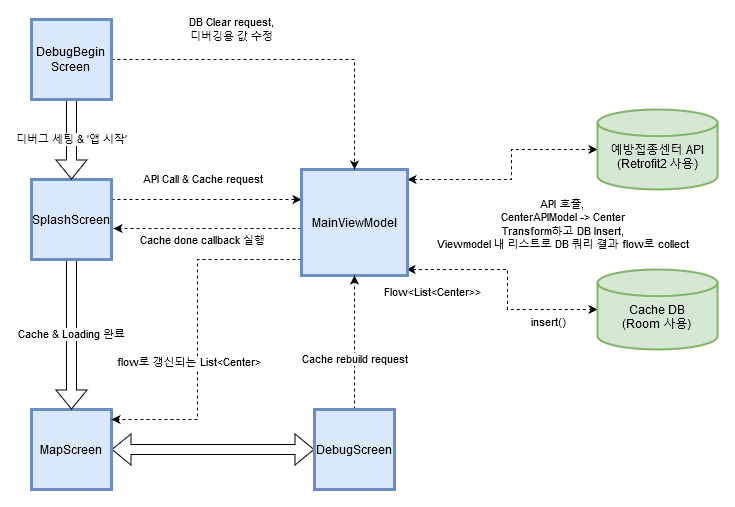

The diagram above was exported from draw.io. Its source (the exported page's mxGraphModel, read from the mxfile embedded in the PNG):
<mxGraphModel dx="1102" dy="572" grid="1" gridSize="10" guides="1" tooltips="1" connect="1" arrows="1" fold="1" page="1" pageScale="1" pageWidth="827" pageHeight="1169" math="0" shadow="0">
  <root>
    <mxCell id="0" />
    <mxCell id="1" parent="0" />
    <mxCell id="M4UYg1CV0ED5aCKO9vJN-6" style="edgeStyle=orthogonalEdgeStyle;rounded=0;orthogonalLoop=1;jettySize=auto;html=1;exitX=0.991;exitY=0.943;exitDx=0;exitDy=0;dashed=1;startArrow=classic;startFill=1;exitPerimeter=0;entryX=0;entryY=0.5;entryDx=0;entryDy=0;entryPerimeter=0;" edge="1" parent="1" source="M4UYg1CV0ED5aCKO9vJN-11" target="M4UYg1CV0ED5aCKO9vJN-33">
      <mxGeometry relative="1" as="geometry">
        <mxPoint x="650" y="310" as="targetPoint" />
        <Array as="points">
          <mxPoint x="556" y="270" />
          <mxPoint x="556" y="310" />
        </Array>
      </mxGeometry>
    </mxCell>
    <mxCell id="M4UYg1CV0ED5aCKO9vJN-10" value="&lt;div&gt;API 호출,&lt;br&gt;&lt;/div&gt;&lt;div&gt;CenterAPIModel -&amp;gt; Center&lt;/div&gt;&lt;div&gt;Transform하고 DB Insert,&lt;/div&gt;&lt;div&gt;Viewmodel 내 리스트로 DB 쿼리 결과 flow로 collect&lt;br&gt;&lt;/div&gt;" style="edgeLabel;html=1;align=center;verticalAlign=middle;resizable=0;points=[];" vertex="1" connectable="0" parent="M4UYg1CV0ED5aCKO9vJN-6">
      <mxGeometry x="-0.1233" y="1" relative="1" as="geometry">
        <mxPoint x="53" y="-46" as="offset" />
      </mxGeometry>
    </mxCell>
    <mxCell id="M4UYg1CV0ED5aCKO9vJN-8" value="API Call &amp;amp; Cache request" style="edgeStyle=orthogonalEdgeStyle;rounded=0;orthogonalLoop=1;jettySize=auto;html=1;exitX=1;exitY=0.25;exitDx=0;exitDy=0;dashed=1;" edge="1" parent="1" source="M4UYg1CV0ED5aCKO9vJN-9" target="M4UYg1CV0ED5aCKO9vJN-11">
      <mxGeometry x="-0.0435" y="20" relative="1" as="geometry">
        <Array as="points">
          <mxPoint x="310" y="200" />
          <mxPoint x="310" y="200" />
        </Array>
        <mxPoint as="offset" />
      </mxGeometry>
    </mxCell>
    <mxCell id="M4UYg1CV0ED5aCKO9vJN-28" value="" style="edgeStyle=orthogonalEdgeStyle;rounded=0;orthogonalLoop=1;jettySize=auto;html=1;entryX=0.5;entryY=1;entryDx=0;entryDy=0;startArrow=block;startFill=0;shape=flexArrow;" edge="1" parent="1" source="M4UYg1CV0ED5aCKO9vJN-4" target="M4UYg1CV0ED5aCKO9vJN-26">
      <mxGeometry relative="1" as="geometry" />
    </mxCell>
    <mxCell id="M4UYg1CV0ED5aCKO9vJN-4" value="MapScreen" style="whiteSpace=wrap;html=1;aspect=fixed;direction=south;strokeWidth=3;fillColor=#dae8fc;strokeColor=#6c8ebf;" vertex="1" parent="1">
      <mxGeometry x="80" y="410" width="80" height="80" as="geometry" />
    </mxCell>
    <mxCell id="M4UYg1CV0ED5aCKO9vJN-21" value="Cache &amp;amp; Loading 완료" style="edgeStyle=orthogonalEdgeStyle;rounded=0;orthogonalLoop=1;jettySize=auto;html=1;entryX=0;entryY=0.5;entryDx=0;entryDy=0;startArrow=none;startFill=0;shape=flexArrow;" edge="1" parent="1" source="M4UYg1CV0ED5aCKO9vJN-9" target="M4UYg1CV0ED5aCKO9vJN-4">
      <mxGeometry relative="1" as="geometry" />
    </mxCell>
    <mxCell id="M4UYg1CV0ED5aCKO9vJN-9" value="&lt;div&gt;SplashScreen&lt;/div&gt;" style="whiteSpace=wrap;html=1;aspect=fixed;strokeWidth=3;fillColor=#dae8fc;strokeColor=#6c8ebf;" vertex="1" parent="1">
      <mxGeometry x="80" y="180" width="80" height="80" as="geometry" />
    </mxCell>
    <mxCell id="M4UYg1CV0ED5aCKO9vJN-15" style="edgeStyle=orthogonalEdgeStyle;rounded=0;orthogonalLoop=1;jettySize=auto;html=1;entryX=1.025;entryY=0.613;entryDx=0;entryDy=0;entryPerimeter=0;dashed=1;" edge="1" parent="1" source="M4UYg1CV0ED5aCKO9vJN-11" target="M4UYg1CV0ED5aCKO9vJN-9">
      <mxGeometry relative="1" as="geometry">
        <Array as="points">
          <mxPoint x="310" y="229" />
          <mxPoint x="310" y="229" />
        </Array>
      </mxGeometry>
    </mxCell>
    <mxCell id="M4UYg1CV0ED5aCKO9vJN-16" value="&lt;div&gt;Cache done callback 실행&lt;br&gt;&lt;/div&gt;" style="edgeLabel;html=1;align=center;verticalAlign=middle;resizable=0;points=[];" vertex="1" connectable="0" parent="M4UYg1CV0ED5aCKO9vJN-15">
      <mxGeometry x="-0.0909" y="2" relative="1" as="geometry">
        <mxPoint x="-15" y="9" as="offset" />
      </mxGeometry>
    </mxCell>
    <mxCell id="M4UYg1CV0ED5aCKO9vJN-19" style="edgeStyle=orthogonalEdgeStyle;rounded=0;orthogonalLoop=1;jettySize=auto;html=1;entryX=0;entryY=0.5;entryDx=0;entryDy=0;entryPerimeter=0;dashed=1;startArrow=classic;startFill=1;" edge="1" parent="1" source="M4UYg1CV0ED5aCKO9vJN-11" target="M4UYg1CV0ED5aCKO9vJN-18">
      <mxGeometry relative="1" as="geometry">
        <Array as="points">
          <mxPoint x="560" y="180" />
          <mxPoint x="560" y="150" />
        </Array>
      </mxGeometry>
    </mxCell>
    <mxCell id="M4UYg1CV0ED5aCKO9vJN-24" style="edgeStyle=orthogonalEdgeStyle;rounded=0;orthogonalLoop=1;jettySize=auto;html=1;startArrow=none;startFill=0;dashed=1;" edge="1" parent="1" source="M4UYg1CV0ED5aCKO9vJN-11">
      <mxGeometry relative="1" as="geometry">
        <mxPoint x="160" y="420" as="targetPoint" />
        <Array as="points">
          <mxPoint x="246" y="260" />
          <mxPoint x="246" y="420" />
          <mxPoint x="160" y="420" />
        </Array>
      </mxGeometry>
    </mxCell>
    <mxCell id="M4UYg1CV0ED5aCKO9vJN-11" value="&lt;div&gt;MainViewModel&lt;/div&gt;" style="whiteSpace=wrap;html=1;aspect=fixed;strokeWidth=3;rounded=0;glass=0;sketch=0;shadow=0;fillColor=#dae8fc;strokeColor=#6c8ebf;" vertex="1" parent="1">
      <mxGeometry x="350" y="170" width="106" height="106" as="geometry" />
    </mxCell>
    <mxCell id="M4UYg1CV0ED5aCKO9vJN-18" value="&lt;div&gt;&lt;br&gt;&lt;/div&gt;&lt;div&gt;예방접종센터 API&lt;/div&gt;&lt;div&gt;(Retrofit2 사용)&lt;/div&gt;" style="strokeWidth=2;html=1;shape=mxgraph.flowchart.database;whiteSpace=wrap;fillColor=#d5e8d4;strokeColor=#82b366;" vertex="1" parent="1">
      <mxGeometry x="646" y="110" width="120" height="80" as="geometry" />
    </mxCell>
    <mxCell id="M4UYg1CV0ED5aCKO9vJN-22" value="Flow&amp;lt;List&amp;lt;Center&amp;gt;&amp;gt;" style="edgeLabel;html=1;align=center;verticalAlign=middle;resizable=0;points=[];" vertex="1" connectable="0" parent="1">
      <mxGeometry x="449.99640841542754" y="330.00461081697404" as="geometry">
        <mxPoint x="31" y="-38" as="offset" />
      </mxGeometry>
    </mxCell>
    <mxCell id="M4UYg1CV0ED5aCKO9vJN-23" value="insert()" style="edgeLabel;html=1;align=center;verticalAlign=middle;resizable=0;points=[];" vertex="1" connectable="0" parent="1">
      <mxGeometry x="565.9964084154276" y="360.00461081697404" as="geometry">
        <mxPoint x="31" y="-38" as="offset" />
      </mxGeometry>
    </mxCell>
    <mxCell id="M4UYg1CV0ED5aCKO9vJN-25" value="flow로 갱신되는 List&amp;lt;Center&amp;gt;" style="edgeLabel;html=1;align=center;verticalAlign=middle;resizable=0;points=[];" vertex="1" connectable="0" parent="1">
      <mxGeometry x="205.99640841542754" y="400.00461081697404" as="geometry">
        <mxPoint x="31" y="-38" as="offset" />
      </mxGeometry>
    </mxCell>
    <mxCell id="M4UYg1CV0ED5aCKO9vJN-29" value="Cache rebuild request" style="edgeStyle=orthogonalEdgeStyle;rounded=0;orthogonalLoop=1;jettySize=auto;html=1;entryX=0.5;entryY=1;entryDx=0;entryDy=0;startArrow=none;startFill=0;dashed=1;" edge="1" parent="1" source="M4UYg1CV0ED5aCKO9vJN-26" target="M4UYg1CV0ED5aCKO9vJN-11">
      <mxGeometry x="-0.2537" relative="1" as="geometry">
        <mxPoint as="offset" />
      </mxGeometry>
    </mxCell>
    <mxCell id="M4UYg1CV0ED5aCKO9vJN-26" value="DebugScreen" style="whiteSpace=wrap;html=1;aspect=fixed;direction=south;strokeWidth=3;strokeColor=#6c8ebf;fillColor=#dae8fc;" vertex="1" parent="1">
      <mxGeometry x="363" y="410" width="80" height="80" as="geometry" />
    </mxCell>
    <mxCell id="M4UYg1CV0ED5aCKO9vJN-31" value="디버그 세팅 &amp;amp; '앱 시작'" style="edgeStyle=orthogonalEdgeStyle;rounded=0;orthogonalLoop=1;jettySize=auto;html=1;entryX=0.5;entryY=0;entryDx=0;entryDy=0;startArrow=none;startFill=0;shape=flexArrow;" edge="1" parent="1" source="M4UYg1CV0ED5aCKO9vJN-30" target="M4UYg1CV0ED5aCKO9vJN-9">
      <mxGeometry relative="1" as="geometry" />
    </mxCell>
    <mxCell id="M4UYg1CV0ED5aCKO9vJN-32" value="&lt;div&gt;DB Clear request,&lt;/div&gt;&lt;div&gt;디버깅용 값 수정&lt;br&gt;&lt;/div&gt;" style="edgeStyle=orthogonalEdgeStyle;rounded=0;orthogonalLoop=1;jettySize=auto;html=1;entryX=0.5;entryY=0;entryDx=0;entryDy=0;startArrow=none;startFill=0;dashed=1;" edge="1" parent="1" source="M4UYg1CV0ED5aCKO9vJN-30" target="M4UYg1CV0ED5aCKO9vJN-11">
      <mxGeometry x="-0.3201" y="30" relative="1" as="geometry">
        <mxPoint as="offset" />
      </mxGeometry>
    </mxCell>
    <mxCell id="M4UYg1CV0ED5aCKO9vJN-30" value="DebugBegin&lt;br&gt;Screen" style="whiteSpace=wrap;html=1;aspect=fixed;direction=south;strokeWidth=3;strokeColor=#6c8ebf;fillColor=#dae8fc;" vertex="1" parent="1">
      <mxGeometry x="80" y="20" width="80" height="80" as="geometry" />
    </mxCell>
    <mxCell id="M4UYg1CV0ED5aCKO9vJN-33" value="&lt;div&gt;&lt;br&gt;&lt;/div&gt;&lt;div&gt;Cache DB&lt;/div&gt;&lt;div&gt;(Room 사용)&lt;br&gt;&lt;/div&gt;" style="strokeWidth=2;html=1;shape=mxgraph.flowchart.database;whiteSpace=wrap;fillColor=#d5e8d4;strokeColor=#82b366;" vertex="1" parent="1">
      <mxGeometry x="646" y="270" width="120" height="80" as="geometry" />
    </mxCell>
  </root>
</mxGraphModel>